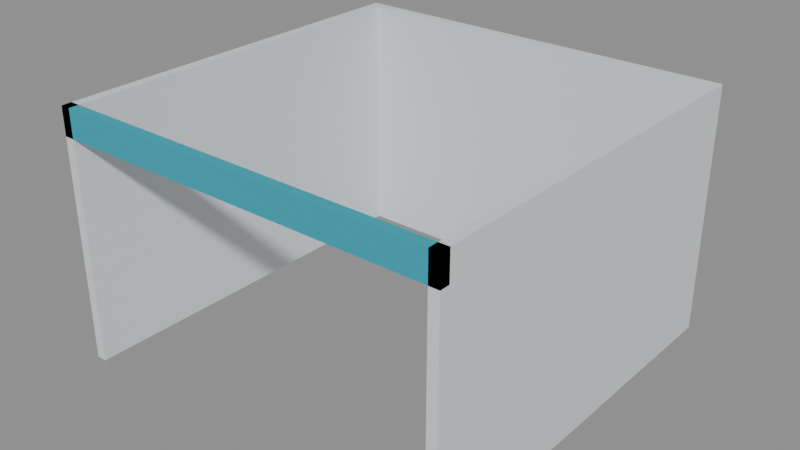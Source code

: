 # Source: booth-frame.blend  (saved by Blender 4.5.91; exported with 4.5.12 LTS)
import bpy
from mathutils import Matrix  # noqa: F401  (used for matrix-valued properties, if any)

bpy.ops.wm.read_factory_settings(use_empty=True)
scene = bpy.context.scene
scene.name = 'Scene'

# ---- materials (node trees are filled in below, after node groups)
mat_finish_panel = bpy.data.materials.new('finish_panel')
mat_finish_panel.diffuse_color = (0.73, 0.77, 0.79, 1.0)
mat_finish_branding = bpy.data.materials.new('finish_branding')
mat_finish_branding.diffuse_color = (0.02, 0.38, 0.5, 1.0)

# ---- material node trees
mat_finish_panel.use_nodes = True; mat_finish_panel.node_tree.nodes.clear()
_N = mat_finish_panel.node_tree.nodes; _L = mat_finish_panel.node_tree.links
n0 = _N.new('ShaderNodeBsdfPrincipled'); n0.name = 'Principled BSDF'; n0.location = (-200, 100)
n0.inputs[0].default_value = (0.73, 0.77, 0.79, 1.0)
n0.inputs[2].default_value = 0.62
n1 = _N.new('ShaderNodeOutputMaterial'); n1.name = 'Material Output'; n1.location = (200, 100)
_L.new(n0.outputs[0], n1.inputs[0])
n1.is_active_output = True
mat_finish_branding.use_nodes = True; mat_finish_branding.node_tree.nodes.clear()
_N = mat_finish_branding.node_tree.nodes; _L = mat_finish_branding.node_tree.links
n0 = _N.new('ShaderNodeBsdfPrincipled'); n0.name = 'Principled BSDF'; n0.location = (-200, 100)
n0.inputs[0].default_value = (0.02, 0.38, 0.5, 1.0)
n0.inputs[2].default_value = 0.62
n1 = _N.new('ShaderNodeOutputMaterial'); n1.name = 'Material Output'; n1.location = (200, 100)
_L.new(n0.outputs[0], n1.inputs[0])
n1.is_active_output = True

# ---- meshes
me_cube = bpy.data.meshes.new('Cube')
me_cube.from_pydata([(-2.0, -0.05, -1.25), (-2.0, -0.05, 1.25), (-2.0, 0.05, -1.25), (-2.0, 0.05, 1.25), (2.0, -0.05, -1.25), (2.0, -0.05, 1.25), (2.0, 0.05, -1.25), (2.0, 0.05, 1.25)], [], [(0, 1, 3, 2), (2, 3, 7, 6), (6, 7, 5, 4), (4, 5, 1, 0), (2, 6, 4, 0), (7, 3, 1, 5)])
_uv = me_cube.uv_layers.new(name='UVMap')
_uv.uv.foreach_set('vector', [0.375, 0.0, 0.625, 0.0, 0.625, 0.25, 0.375, 0.25, 0.375, 0.25, 0.625, 0.25, 0.625, 0.5, 0.375, 0.5, 0.375, 0.5, 0.625, 0.5, 0.625, 0.75, 0.375, 0.75, 0.375, 0.75, 0.625, 0.75, 0.625, 1.0, 0.375, 1.0, 0.125, 0.5, 0.375, 0.5, 0.375, 0.75, 0.125, 0.75, 0.625, 0.5, 0.875, 0.5, 0.875, 0.75, 0.625, 0.75])
me_cube.materials.append(mat_finish_panel)
me_cube.update()
me_cube_001 = bpy.data.meshes.new('Cube.001')
me_cube_001.from_pydata([(-0.05, -1.95, -1.25), (-0.05, -1.95, 1.25), (-0.05, 1.95, -1.25), (-0.05, 1.95, 1.25), (0.05, -1.95, -1.25), (0.05, -1.95, 1.25), (0.05, 1.95, -1.25), (0.05, 1.95, 1.25)], [], [(0, 1, 3, 2), (2, 3, 7, 6), (6, 7, 5, 4), (4, 5, 1, 0), (2, 6, 4, 0), (7, 3, 1, 5)])
_uv = me_cube_001.uv_layers.new(name='UVMap')
_uv.uv.foreach_set('vector', [0.375, 0.0, 0.625, 0.0, 0.625, 0.25, 0.375, 0.25, 0.375, 0.25, 0.625, 0.25, 0.625, 0.5, 0.375, 0.5, 0.375, 0.5, 0.625, 0.5, 0.625, 0.75, 0.375, 0.75, 0.375, 0.75, 0.625, 0.75, 0.625, 1.0, 0.375, 1.0, 0.125, 0.5, 0.375, 0.5, 0.375, 0.75, 0.125, 0.75, 0.625, 0.5, 0.875, 0.5, 0.875, 0.75, 0.625, 0.75])
me_cube_001.materials.append(mat_finish_panel)
me_cube_001.update()
me_cube_002 = bpy.data.meshes.new('Cube.002')
me_cube_002.from_pydata([(-0.05, -1.95, -1.25), (-0.05, -1.95, 1.25), (-0.05, 1.95, -1.25), (-0.05, 1.95, 1.25), (0.05, -1.95, -1.25), (0.05, -1.95, 1.25), (0.05, 1.95, -1.25), (0.05, 1.95, 1.25)], [], [(0, 1, 3, 2), (2, 3, 7, 6), (6, 7, 5, 4), (4, 5, 1, 0), (2, 6, 4, 0), (7, 3, 1, 5)])
_uv = me_cube_002.uv_layers.new(name='UVMap')
_uv.uv.foreach_set('vector', [0.375, 0.0, 0.625, 0.0, 0.625, 0.25, 0.375, 0.25, 0.375, 0.25, 0.625, 0.25, 0.625, 0.5, 0.375, 0.5, 0.375, 0.5, 0.625, 0.5, 0.625, 0.75, 0.375, 0.75, 0.375, 0.75, 0.625, 0.75, 0.625, 1.0, 0.375, 1.0, 0.125, 0.5, 0.375, 0.5, 0.375, 0.75, 0.125, 0.75, 0.625, 0.5, 0.875, 0.5, 0.875, 0.75, 0.625, 0.75])
me_cube_002.materials.append(mat_finish_panel)
me_cube_002.update()
me_cube_003 = bpy.data.meshes.new('Cube.003')
me_cube_003.from_pydata([(-2.0, -0.05, -0.14), (-2.0, -0.05, 0.14), (-2.0, 0.05, -0.14), (-2.0, 0.05, 0.14), (2.0, -0.05, -0.14), (2.0, -0.05, 0.14), (2.0, 0.05, -0.14), (2.0, 0.05, 0.14)], [], [(0, 1, 3, 2), (2, 3, 7, 6), (6, 7, 5, 4), (4, 5, 1, 0), (2, 6, 4, 0), (7, 3, 1, 5)])
_uv = me_cube_003.uv_layers.new(name='UVMap')
_uv.uv.foreach_set('vector', [0.375, 0.0, 0.625, 0.0, 0.625, 0.25, 0.375, 0.25, 0.375, 0.25, 0.625, 0.25, 0.625, 0.5, 0.375, 0.5, 0.375, 0.5, 0.625, 0.5, 0.625, 0.75, 0.375, 0.75, 0.375, 0.75, 0.625, 0.75, 0.625, 1.0, 0.375, 1.0, 0.125, 0.5, 0.375, 0.5, 0.375, 0.75, 0.125, 0.75, 0.625, 0.5, 0.875, 0.5, 0.875, 0.75, 0.625, 0.75])
me_cube_003.materials.append(mat_finish_branding)
me_cube_003.update()

# ---- objects
ob_root = bpy.data.objects.new('root', None)
ob_mesh_rear = bpy.data.objects.new('mesh_rear', me_cube)
ob_mesh_side__1 = bpy.data.objects.new('mesh_side_-1', me_cube_001)
ob_mesh_side_1 = bpy.data.objects.new('mesh_side_1', me_cube_002)
ob_mesh_branding = bpy.data.objects.new('mesh_branding', me_cube_003)
ob_socket_branding = bpy.data.objects.new('socket_branding', None)
ob_socket_entry = bpy.data.objects.new('socket_entry', None)

# ---- transforms, parenting, visibility, modifiers, constraints
ob_root.location = (0.0, 0.0, 0.0)
ob_mesh_rear.parent = ob_root
ob_mesh_rear.location = (0.0, 1.95, 1.25)
ob_mesh_side__1.parent = ob_root
ob_mesh_side__1.location = (-1.95, -0.05, 1.25)
ob_mesh_side_1.parent = ob_root
ob_mesh_side_1.location = (1.95, -0.05, 1.25)
ob_mesh_branding.parent = ob_root
ob_mesh_branding.location = (0.0, -1.95, 2.36)
ob_socket_branding.parent = ob_root
ob_socket_branding.location = (0.0, -2.003, 2.36)
ob_socket_entry.parent = ob_root
ob_socket_entry.location = (0.0, -2.0, 0.0)

# ---- collection membership
scene.collection.objects.link(ob_root)
scene.collection.objects.link(ob_mesh_rear)
scene.collection.objects.link(ob_mesh_side__1)
scene.collection.objects.link(ob_mesh_side_1)
scene.collection.objects.link(ob_mesh_branding)
scene.collection.objects.link(ob_socket_branding)
scene.collection.objects.link(ob_socket_entry)

# ---- scene / render settings (as saved in the file)
scene.frame_start = 1; scene.frame_end = 250; scene.frame_set(1)
scene.render.engine = 'BLENDER_EEVEE_NEXT'
bpy.context.view_layer.update()

# ---- added for rendering (the .blend has no active camera and no usable light): camera, sun + grey world if the file has none
cam_auto = bpy.data.cameras.new('AutoCamera')
cam_auto.lens = 50.0
cam_auto.sensor_width = 36.0
cam_auto.clip_end = 1000.0
ob_auto_camera = bpy.data.objects.new('AutoCamera', cam_auto)
scene.collection.objects.link(ob_auto_camera)
ob_auto_camera.location = (5.7222, -6.86664, 5.82776)
ob_auto_camera.rotation_euler = (1.09748, -7.21219e-08, 0.694738)
scene.camera = ob_auto_camera
light_auto_sun = bpy.data.lights.new('AutoSun', 'SUN')
light_auto_sun.energy = 3.0
light_auto_sun.angle = 0.0523599
ob_auto_sun = bpy.data.objects.new('AutoSun', light_auto_sun)
scene.collection.objects.link(ob_auto_sun)
ob_auto_sun.rotation_euler = (0.872665, 0.174533, 0.523599)
if scene.world is None:
    world_auto = bpy.data.worlds.new('AutoWorld')
    world_auto.color = (0.3, 0.3, 0.3)
    scene.world = world_auto
bpy.context.view_layer.update()
